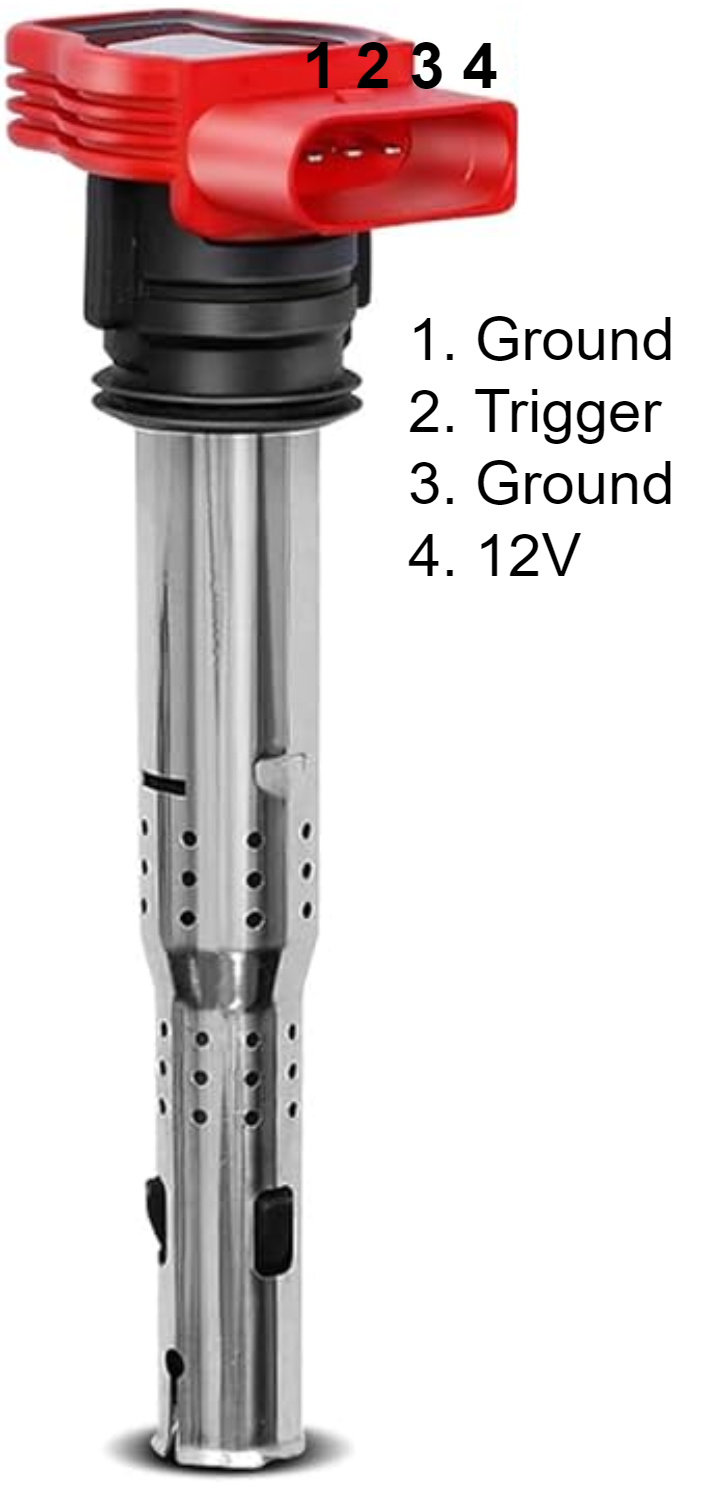

The diagram above was exported from draw.io. Its source (the exported page's mxGraphModel, read from the mxfile embedded in the PNG):
<mxGraphModel dx="1036" dy="606" grid="1" gridSize="10" guides="1" tooltips="1" connect="1" arrows="1" fold="1" page="1" pageScale="1" pageWidth="850" pageHeight="1100" math="0" shadow="0">
  <root>
    <mxCell id="0" />
    <mxCell id="1" parent="0" />
    <mxCell id="dk7dgIkacDHl-GjVHU1p-5" value="" style="shape=image;verticalLabelPosition=bottom;labelBackgroundColor=default;verticalAlign=top;aspect=fixed;imageAspect=0;image=https://m.media-amazon.com/images/I/61gnujQ65IL._AC_UF1000,1000_QL80_.jpg;clipPath=inset(0% 75% 0% 0%);" vertex="1" parent="1">
      <mxGeometry x="370" y="160" width="129.6728971962617" height="370" as="geometry" />
    </mxCell>
    <mxCell id="dk7dgIkacDHl-GjVHU1p-3" value="&lt;b style=&quot;font-size: 16px;&quot;&gt;&lt;font style=&quot;font-size: 16px;&quot;&gt;1 2 3 4&lt;/font&gt;&lt;/b&gt;" style="text;html=1;strokeColor=none;fillColor=none;align=center;verticalAlign=middle;whiteSpace=wrap;rounded=0;strokeWidth=2;fontSize=16;fontColor=#000000;" vertex="1" parent="1">
      <mxGeometry x="439.67" y="160" width="60" height="30" as="geometry" />
    </mxCell>
    <mxCell id="dk7dgIkacDHl-GjVHU1p-4" value="&lt;font style=&quot;font-size: 15px;&quot;&gt;1. Ground&lt;br&gt;2. Trigger&lt;br&gt;3. Ground&lt;br&gt;&lt;div style=&quot;&quot;&gt;&lt;span style=&quot;background-color: initial;&quot;&gt;4. 12V&lt;/span&gt;&lt;/div&gt;&lt;/font&gt;" style="text;html=1;strokeColor=none;fillColor=none;align=left;verticalAlign=middle;whiteSpace=wrap;rounded=0;" vertex="1" parent="1">
      <mxGeometry x="470" y="220" width="80" height="100" as="geometry" />
    </mxCell>
  </root>
</mxGraphModel>